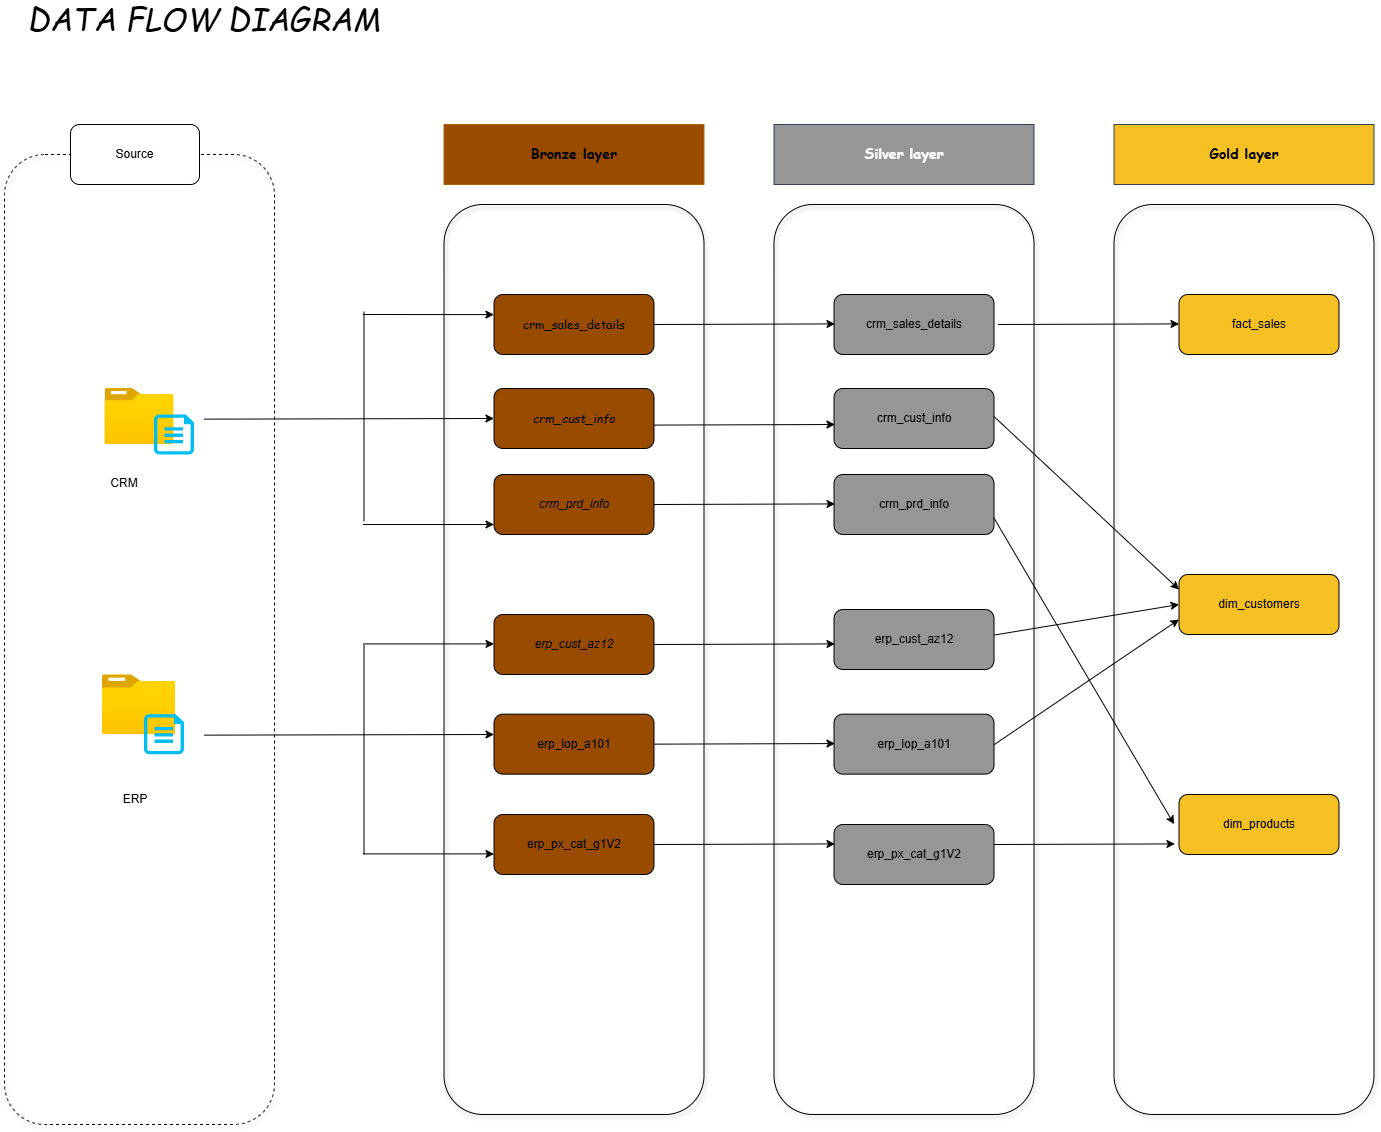

The diagram above was exported from draw.io. Its source (the exported page's mxGraphModel, read from the mxfile embedded in the PNG):
<mxGraphModel dx="2220" dy="1198" grid="0" gridSize="10" guides="1" tooltips="1" connect="1" arrows="1" fold="1" page="1" pageScale="1" pageWidth="827" pageHeight="1169" background="#ffffff" math="0" shadow="0">
  <root>
    <mxCell id="0" />
    <mxCell id="1" parent="0" />
    <mxCell id="v07DUJt0TuHiEA08L0bf-1" parent="1" style="rounded=1;whiteSpace=wrap;html=1;fillColor=none;dashed=1;glass=0;shadow=1;" value="" vertex="1">
      <mxGeometry height="970" width="270" x="510" y="380" as="geometry" />
    </mxCell>
    <mxCell id="v07DUJt0TuHiEA08L0bf-2" parent="1" style="rounded=1;whiteSpace=wrap;html=1;" value="Source" vertex="1">
      <mxGeometry height="60" width="129" x="576" y="350" as="geometry" />
    </mxCell>
    <mxCell id="v07DUJt0TuHiEA08L0bf-3" parent="1" style="image;aspect=fixed;html=1;points=[];align=center;fontSize=12;image=img/lib/azure2/general/Folder_Blank.svg;" value="" vertex="1">
      <mxGeometry height="56" width="69" x="610.5" y="614" as="geometry" />
    </mxCell>
    <mxCell id="v07DUJt0TuHiEA08L0bf-4" parent="1" style="verticalLabelPosition=bottom;html=1;verticalAlign=top;align=center;strokeColor=none;fillColor=#00BEF2;shape=mxgraph.azure.cloud_services_configuration_file;pointerEvents=1;" value="" vertex="1">
      <mxGeometry height="40" width="40" x="659.5" y="640" as="geometry" />
    </mxCell>
    <mxCell id="v07DUJt0TuHiEA08L0bf-5" parent="1" style="text;html=1;whiteSpace=wrap;strokeColor=none;fillColor=none;align=center;verticalAlign=middle;rounded=0;" value="CRM" vertex="1">
      <mxGeometry height="30" width="60" x="599.5" y="694" as="geometry" />
    </mxCell>
    <mxCell id="v07DUJt0TuHiEA08L0bf-6" parent="1" style="image;aspect=fixed;html=1;points=[];align=center;fontSize=12;image=img/lib/azure2/general/Folder_Blank.svg;" value="" vertex="1">
      <mxGeometry height="59.65" width="73.5" x="607.75" y="900.3499999999999" as="geometry" />
    </mxCell>
    <mxCell id="v07DUJt0TuHiEA08L0bf-7" parent="1" style="verticalLabelPosition=bottom;html=1;verticalAlign=top;align=center;strokeColor=none;fillColor=#00BEF2;shape=mxgraph.azure.cloud_services_configuration_file;pointerEvents=1;" value="" vertex="1">
      <mxGeometry height="40" width="40" x="649.5" y="939.6500000000001" as="geometry" />
    </mxCell>
    <mxCell id="v07DUJt0TuHiEA08L0bf-8" parent="1" style="text;html=1;whiteSpace=wrap;strokeColor=none;fillColor=none;align=center;verticalAlign=middle;rounded=0;" value="ERP" vertex="1">
      <mxGeometry height="30" width="60" x="610.5" y="1010" as="geometry" />
    </mxCell>
    <mxCell id="v07DUJt0TuHiEA08L0bf-9" parent="1" style="rounded=0;whiteSpace=wrap;html=1;fillColor=#994C00;strokeColor=#b46504;" value="&lt;h3&gt;&lt;font face=&quot;Comic Sans MS&quot;&gt;Bronze layer&lt;/font&gt;&lt;/h3&gt;" vertex="1">
      <mxGeometry height="60" width="260" x="949.5" y="350" as="geometry" />
    </mxCell>
    <mxCell id="v07DUJt0TuHiEA08L0bf-10" parent="1" style="rounded=1;whiteSpace=wrap;html=1;fillColor=none;fillStyle=hatch;strokeColor=light-dark(#000000,#000000);shadow=1;" value="a" vertex="1">
      <mxGeometry height="910" width="260" x="949.5" y="430" as="geometry" />
    </mxCell>
    <mxCell id="v07DUJt0TuHiEA08L0bf-11" parent="1" style="rounded=1;whiteSpace=wrap;html=1;fillColor=none;fillStyle=hatch;strokeColor=light-dark(#000000,#000000);shadow=1;" value="" vertex="1">
      <mxGeometry height="910" width="260" x="1279.5" y="430" as="geometry" />
    </mxCell>
    <mxCell id="v07DUJt0TuHiEA08L0bf-12" parent="1" style="rounded=1;whiteSpace=wrap;html=1;fillColor=none;strokeColor=light-dark(#000000,#000000);shadow=1;" value="" vertex="1">
      <mxGeometry height="910" width="260" x="1619.5" y="430" as="geometry" />
    </mxCell>
    <mxCell id="v07DUJt0TuHiEA08L0bf-13" parent="1" style="rounded=0;whiteSpace=wrap;html=1;fillColor=light-dark(#969696,#7A828D);fontColor=#ffffff;strokeColor=#314354;" value="&lt;h3&gt;&lt;font face=&quot;Comic Sans MS&quot;&gt;Silver layer&lt;/font&gt;&lt;/h3&gt;" vertex="1">
      <mxGeometry height="60" width="260" x="1279.5" y="350" as="geometry" />
    </mxCell>
    <mxCell id="v07DUJt0TuHiEA08L0bf-14" parent="1" style="rounded=0;whiteSpace=wrap;html=1;fillColor=light-dark(#F4C023,#C0A200);fontColor=#ffffff;strokeColor=#314354;" value="&lt;h3&gt;&lt;font face=&quot;Comic Sans MS&quot; style=&quot;color: light-dark(rgb(0, 0, 0), rgb(0, 0, 0));&quot;&gt;Gold layer&lt;/font&gt;&lt;/h3&gt;" vertex="1">
      <mxGeometry height="60" width="260" x="1619.5" y="350" as="geometry" />
    </mxCell>
    <mxCell id="v07DUJt0TuHiEA08L0bf-15" parent="1" style="rounded=1;whiteSpace=wrap;html=1;fillColor=light-dark(#994C00,#FFB64F);" value="&lt;font face=&quot;Comic Sans MS&quot;&gt;crm_sales_details&lt;/font&gt;" vertex="1">
      <mxGeometry height="60" width="160" x="999.5" y="520" as="geometry" />
    </mxCell>
    <mxCell id="v07DUJt0TuHiEA08L0bf-16" parent="1" style="rounded=1;whiteSpace=wrap;html=1;fillColor=light-dark(#969696,#7A828D);" value="crm_sales_details" vertex="1">
      <mxGeometry height="60" width="160" x="1339.5" y="520" as="geometry" />
    </mxCell>
    <mxCell id="v07DUJt0TuHiEA08L0bf-17" parent="1" style="rounded=1;whiteSpace=wrap;html=1;fillColor=light-dark(#994C00,#FFB64F);fontFamily=Comic Sans MS;fontStyle=2" value="crm_cust_info" vertex="1">
      <mxGeometry height="60" width="160" x="999.5" y="614" as="geometry" />
    </mxCell>
    <mxCell id="v07DUJt0TuHiEA08L0bf-18" parent="1" style="rounded=1;whiteSpace=wrap;html=1;fillColor=light-dark(#994C00,#FFB64F);fontStyle=2" value="crm_prd_info" vertex="1">
      <mxGeometry height="60" width="160" x="999.5" y="700" as="geometry" />
    </mxCell>
    <mxCell id="v07DUJt0TuHiEA08L0bf-19" parent="1" style="rounded=1;whiteSpace=wrap;html=1;fillColor=light-dark(#969696,#7A828D);" value="crm_cust_info" vertex="1">
      <mxGeometry height="60" width="160" x="1339.5" y="614" as="geometry" />
    </mxCell>
    <mxCell id="v07DUJt0TuHiEA08L0bf-20" parent="1" style="rounded=1;whiteSpace=wrap;html=1;fillColor=light-dark(#969696,#7A828D);" value="crm_prd_info" vertex="1">
      <mxGeometry height="60" width="160" x="1339.5" y="700" as="geometry" />
    </mxCell>
    <mxCell id="v07DUJt0TuHiEA08L0bf-21" parent="1" style="rounded=1;whiteSpace=wrap;html=1;fillColor=light-dark(#994C00,#FFB64F);fontStyle=2" value="erp_cust_az12" vertex="1">
      <mxGeometry height="60" width="160" x="999.5" y="840" as="geometry" />
    </mxCell>
    <mxCell id="v07DUJt0TuHiEA08L0bf-22" parent="1" style="rounded=1;whiteSpace=wrap;html=1;fillColor=light-dark(#969696,#7A828D);" value="erp_cust_az12" vertex="1">
      <mxGeometry height="60" width="160" x="1339.5" y="835" as="geometry" />
    </mxCell>
    <mxCell id="v07DUJt0TuHiEA08L0bf-23" parent="1" style="rounded=1;whiteSpace=wrap;html=1;fillColor=light-dark(#994C00,#FFB64F);" value="erp_lop_a101" vertex="1">
      <mxGeometry height="60" width="160" x="999.5" y="939.6500000000001" as="geometry" />
    </mxCell>
    <mxCell id="v07DUJt0TuHiEA08L0bf-24" parent="1" style="rounded=1;whiteSpace=wrap;html=1;fillColor=light-dark(#969696,#7A828D);" value="erp_lop_a101" vertex="1">
      <mxGeometry height="60" width="160" x="1339.5" y="939.6500000000001" as="geometry" />
    </mxCell>
    <mxCell id="v07DUJt0TuHiEA08L0bf-25" parent="1" style="rounded=1;whiteSpace=wrap;html=1;fillColor=light-dark(#994C00,#FFB64F);" value="erp_px_cat_g1V2" vertex="1">
      <mxGeometry height="60" width="160" x="999.5" y="1040" as="geometry" />
    </mxCell>
    <mxCell id="v07DUJt0TuHiEA08L0bf-26" parent="1" style="rounded=1;whiteSpace=wrap;html=1;fillColor=light-dark(#969696,#7A828D);" value="erp_px_cat_g1V2" vertex="1">
      <mxGeometry height="60" width="160" x="1339.5" y="1050" as="geometry" />
    </mxCell>
    <mxCell id="v07DUJt0TuHiEA08L0bf-27" edge="1" parent="1" style="endArrow=classic;html=1;rounded=0;entryX=0;entryY=0.5;entryDx=0;entryDy=0;" target="v07DUJt0TuHiEA08L0bf-17" value="">
      <mxGeometry height="50" relative="1" width="50" as="geometry">
        <mxPoint x="709.5" y="644.6445202558634" as="sourcePoint" />
        <mxPoint x="979.5400000000002" y="643.3499999999999" as="targetPoint" />
      </mxGeometry>
    </mxCell>
    <mxCell id="v07DUJt0TuHiEA08L0bf-28" edge="1" parent="1" source="v07DUJt0TuHiEA08L0bf-15" style="endArrow=classic;html=1;rounded=0;entryX=0.231;entryY=0.235;entryDx=0;entryDy=0;entryPerimeter=0;exitX=1;exitY=0.5;exitDx=0;exitDy=0;" value="">
      <mxGeometry height="50" relative="1" width="50" as="geometry">
        <mxPoint x="1209.5" y="550.4100000000001" as="sourcePoint" />
        <mxPoint x="1340.5" y="549.4100000000001" as="targetPoint" />
      </mxGeometry>
    </mxCell>
    <mxCell id="v07DUJt0TuHiEA08L0bf-29" edge="1" parent="1" style="endArrow=classic;html=1;rounded=0;entryX=0.231;entryY=0.235;entryDx=0;entryDy=0;entryPerimeter=0;exitX=1;exitY=0.5;exitDx=0;exitDy=0;" value="">
      <mxGeometry height="50" relative="1" width="50" as="geometry">
        <mxPoint x="1159.5" y="650.5899999999999" as="sourcePoint" />
        <mxPoint x="1340.5" y="650" as="targetPoint" />
      </mxGeometry>
    </mxCell>
    <mxCell id="v07DUJt0TuHiEA08L0bf-30" edge="1" parent="1" style="endArrow=classic;html=1;rounded=0;entryX=0.231;entryY=0.235;entryDx=0;entryDy=0;entryPerimeter=0;exitX=1;exitY=0.5;exitDx=0;exitDy=0;" value="">
      <mxGeometry height="50" relative="1" width="50" as="geometry">
        <mxPoint x="1159.5" y="730" as="sourcePoint" />
        <mxPoint x="1340.5" y="729.4100000000001" as="targetPoint" />
      </mxGeometry>
    </mxCell>
    <mxCell id="v07DUJt0TuHiEA08L0bf-31" edge="1" parent="1" style="endArrow=classic;html=1;rounded=0;entryX=0.231;entryY=0.235;entryDx=0;entryDy=0;entryPerimeter=0;exitX=1;exitY=0.5;exitDx=0;exitDy=0;" value="">
      <mxGeometry height="50" relative="1" width="50" as="geometry">
        <mxPoint x="1159.5" y="870" as="sourcePoint" />
        <mxPoint x="1340.5" y="869.4100000000001" as="targetPoint" />
      </mxGeometry>
    </mxCell>
    <mxCell id="v07DUJt0TuHiEA08L0bf-32" edge="1" parent="1" style="endArrow=classic;html=1;rounded=0;entryX=0.231;entryY=0.235;entryDx=0;entryDy=0;entryPerimeter=0;exitX=1;exitY=0.5;exitDx=0;exitDy=0;" value="">
      <mxGeometry height="50" relative="1" width="50" as="geometry">
        <mxPoint x="1159.5" y="969.6500000000001" as="sourcePoint" />
        <mxPoint x="1340.5" y="969.0600000000002" as="targetPoint" />
      </mxGeometry>
    </mxCell>
    <mxCell id="v07DUJt0TuHiEA08L0bf-33" edge="1" parent="1" style="endArrow=classic;html=1;rounded=0;entryX=0.231;entryY=0.235;entryDx=0;entryDy=0;entryPerimeter=0;exitX=1;exitY=0.5;exitDx=0;exitDy=0;" value="">
      <mxGeometry height="50" relative="1" width="50" as="geometry">
        <mxPoint x="1159.5" y="1070" as="sourcePoint" />
        <mxPoint x="1340.5" y="1069.4100000000003" as="targetPoint" />
      </mxGeometry>
    </mxCell>
    <mxCell id="v07DUJt0TuHiEA08L0bf-34" edge="1" parent="1" style="endArrow=classic;html=1;rounded=0;entryX=0;entryY=0.5;entryDx=0;entryDy=0;" value="">
      <mxGeometry height="50" relative="1" width="50" as="geometry">
        <mxPoint x="709.5" y="960.6445202558634" as="sourcePoint" />
        <mxPoint x="999.5" y="960" as="targetPoint" />
      </mxGeometry>
    </mxCell>
    <mxCell id="v07DUJt0TuHiEA08L0bf-35" edge="1" parent="1" style="endArrow=none;html=1;rounded=0;" value="">
      <mxGeometry height="50" relative="1" width="50" as="geometry">
        <mxPoint x="869.5" y="747" as="sourcePoint" />
        <mxPoint x="869.5" y="537" as="targetPoint" />
      </mxGeometry>
    </mxCell>
    <mxCell id="v07DUJt0TuHiEA08L0bf-36" edge="1" parent="1" style="endArrow=none;html=1;rounded=0;" value="">
      <mxGeometry height="50" relative="1" width="50" as="geometry">
        <mxPoint x="869.5" y="1080" as="sourcePoint" />
        <mxPoint x="869.5" y="870" as="targetPoint" />
      </mxGeometry>
    </mxCell>
    <mxCell id="v07DUJt0TuHiEA08L0bf-37" edge="1" parent="1" style="endArrow=classic;html=1;rounded=0;entryX=0.192;entryY=0.121;entryDx=0;entryDy=0;entryPerimeter=0;" target="v07DUJt0TuHiEA08L0bf-10" value="">
      <mxGeometry height="50" relative="1" width="50" as="geometry">
        <mxPoint x="868.46" y="540" as="sourcePoint" />
        <mxPoint x="939.5" y="541.2599999999998" as="targetPoint" />
      </mxGeometry>
    </mxCell>
    <mxCell id="v07DUJt0TuHiEA08L0bf-38" edge="1" parent="1" style="endArrow=classic;html=1;rounded=0;entryX=0.192;entryY=0.121;entryDx=0;entryDy=0;entryPerimeter=0;" value="">
      <mxGeometry height="50" relative="1" width="50" as="geometry">
        <mxPoint x="868.46" y="750" as="sourcePoint" />
        <mxPoint x="999.5" y="750" as="targetPoint" />
      </mxGeometry>
    </mxCell>
    <mxCell id="v07DUJt0TuHiEA08L0bf-39" edge="1" parent="1" style="endArrow=classic;html=1;rounded=0;entryX=0.192;entryY=0.121;entryDx=0;entryDy=0;entryPerimeter=0;" value="">
      <mxGeometry height="50" relative="1" width="50" as="geometry">
        <mxPoint x="868.46" y="869.4100000000001" as="sourcePoint" />
        <mxPoint x="999.5" y="869.4100000000001" as="targetPoint" />
      </mxGeometry>
    </mxCell>
    <mxCell id="v07DUJt0TuHiEA08L0bf-40" edge="1" parent="1" style="endArrow=classic;html=1;rounded=0;entryX=0.192;entryY=0.121;entryDx=0;entryDy=0;entryPerimeter=0;" value="">
      <mxGeometry height="50" relative="1" width="50" as="geometry">
        <mxPoint x="868.46" y="1079.4099999999999" as="sourcePoint" />
        <mxPoint x="999.5" y="1079.4099999999999" as="targetPoint" />
      </mxGeometry>
    </mxCell>
    <mxCell id="v07DUJt0TuHiEA08L0bf-41" parent="1" style="rounded=1;whiteSpace=wrap;html=1;fillColor=light-dark(#F4C023,#C0A200);" value="fact_sales" vertex="1">
      <mxGeometry height="60" width="160" x="1684.5" y="520" as="geometry" />
    </mxCell>
    <mxCell id="v07DUJt0TuHiEA08L0bf-42" parent="1" style="rounded=1;whiteSpace=wrap;html=1;fillColor=light-dark(#F4C023,#C0A200);" value="dim_customers" vertex="1">
      <mxGeometry height="60" width="160" x="1684.5" y="800" as="geometry" />
    </mxCell>
    <mxCell id="v07DUJt0TuHiEA08L0bf-43" parent="1" style="rounded=1;whiteSpace=wrap;html=1;fillColor=light-dark(#F4C023,#C0A200);" value="dim_products" vertex="1">
      <mxGeometry height="60" width="160" x="1684.5" y="1020" as="geometry" />
    </mxCell>
    <mxCell id="v07DUJt0TuHiEA08L0bf-44" edge="1" parent="1" style="endArrow=classic;html=1;rounded=0;entryX=0.231;entryY=0.235;entryDx=0;entryDy=0;entryPerimeter=0;exitX=1;exitY=0.5;exitDx=0;exitDy=0;" value="">
      <mxGeometry height="50" relative="1" width="50" as="geometry">
        <mxPoint x="1503.5" y="550" as="sourcePoint" />
        <mxPoint x="1684.5" y="549.4100000000001" as="targetPoint" />
      </mxGeometry>
    </mxCell>
    <mxCell id="v07DUJt0TuHiEA08L0bf-45" edge="1" parent="1" style="endArrow=classic;html=1;rounded=0;entryX=0;entryY=0.25;entryDx=0;entryDy=0;exitX=1;exitY=0.5;exitDx=0;exitDy=0;" target="v07DUJt0TuHiEA08L0bf-42" value="">
      <mxGeometry height="50" relative="1" width="50" as="geometry">
        <mxPoint x="1499.5" y="642" as="sourcePoint" />
        <mxPoint x="1680.5" y="641.4100000000001" as="targetPoint" />
      </mxGeometry>
    </mxCell>
    <mxCell id="v07DUJt0TuHiEA08L0bf-46" edge="1" parent="1" style="endArrow=classic;html=1;rounded=0;exitX=1;exitY=0.5;exitDx=0;exitDy=0;entryX=0.231;entryY=0.681;entryDx=0;entryDy=0;entryPerimeter=0;" target="v07DUJt0TuHiEA08L0bf-12" value="">
      <mxGeometry height="50" relative="1" width="50" as="geometry">
        <mxPoint x="1499.5" y="743.5" as="sourcePoint" />
        <mxPoint x="1684.5" y="916.5" as="targetPoint" />
      </mxGeometry>
    </mxCell>
    <mxCell id="v07DUJt0TuHiEA08L0bf-47" edge="1" parent="1" style="endArrow=classic;html=1;rounded=0;entryX=0;entryY=0.5;entryDx=0;entryDy=0;exitX=1;exitY=0.5;exitDx=0;exitDy=0;" target="v07DUJt0TuHiEA08L0bf-42" value="">
      <mxGeometry height="50" relative="1" width="50" as="geometry">
        <mxPoint x="1499.5" y="860.5899999999999" as="sourcePoint" />
        <mxPoint x="1680.5" y="860" as="targetPoint" />
      </mxGeometry>
    </mxCell>
    <mxCell id="v07DUJt0TuHiEA08L0bf-48" edge="1" parent="1" style="endArrow=classic;html=1;rounded=0;entryX=0;entryY=0.75;entryDx=0;entryDy=0;exitX=1;exitY=0.5;exitDx=0;exitDy=0;" target="v07DUJt0TuHiEA08L0bf-42" value="">
      <mxGeometry height="50" relative="1" width="50" as="geometry">
        <mxPoint x="1499.5" y="970.24" as="sourcePoint" />
        <mxPoint x="1684.5" y="939.6500000000001" as="targetPoint" />
      </mxGeometry>
    </mxCell>
    <mxCell id="v07DUJt0TuHiEA08L0bf-49" edge="1" parent="1" style="endArrow=classic;html=1;rounded=0;entryX=0.231;entryY=0.235;entryDx=0;entryDy=0;entryPerimeter=0;exitX=1;exitY=0.5;exitDx=0;exitDy=0;" value="">
      <mxGeometry height="50" relative="1" width="50" as="geometry">
        <mxPoint x="1499.5" y="1070" as="sourcePoint" />
        <mxPoint x="1680.5" y="1069.4099999999999" as="targetPoint" />
      </mxGeometry>
    </mxCell>
    <mxCell id="v07DUJt0TuHiEA08L0bf-50" parent="1" style="text;html=1;whiteSpace=wrap;strokeColor=none;fillColor=none;align=center;verticalAlign=middle;rounded=0;fontSize=31;" value="&lt;font face=&quot;Comic Sans MS&quot;&gt;&lt;i&gt;DATA FLOW DIAGRAM&lt;/i&gt;&lt;/font&gt;" vertex="1">
      <mxGeometry height="30" width="399.5" x="510" y="230" as="geometry" />
    </mxCell>
  </root>
</mxGraphModel>